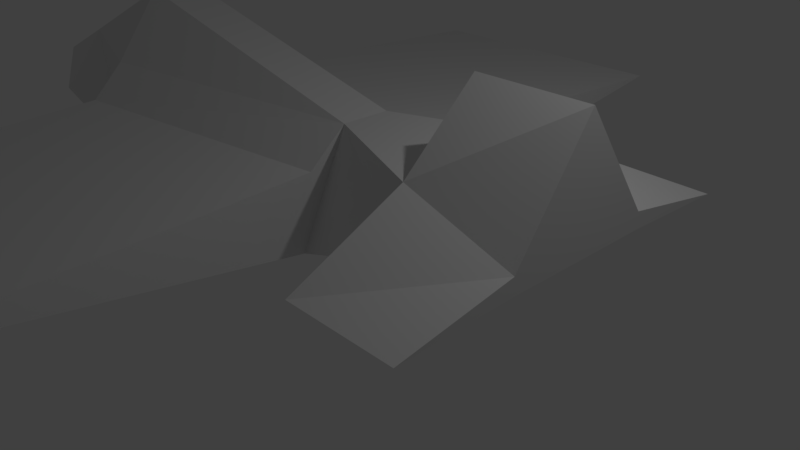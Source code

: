 # Source: FirstPlane.blend  (saved by Blender 2.79.0; exported with 4.5.12 LTS)
import bpy
from mathutils import Matrix  # noqa: F401  (used for matrix-valued properties, if any)

bpy.ops.wm.read_factory_settings(use_empty=True)
scene = bpy.context.scene
scene.name = 'Scene'

# ---- collections
col_collection_1 = bpy.data.collections.new('Collection 1'); scene.collection.children.link(col_collection_1)

# ---- materials (node trees are filled in below, after node groups)
mat_material = bpy.data.materials.new('Material')
mat_material.alpha_threshold = 0.0
mat_material.use_transparent_shadow = False
mat_material.roughness = 0.5
mat_material.line_color = (0.0, 0.0, 0.0, 1.0)

# ---- material node trees

# ---- world
world_world = bpy.data.worlds.new('World'); scene.world = world_world
world_world.color = (0.05088, 0.05088, 0.05088)
world_world.use_sun_shadow = False
world_world.sun_shadow_jitter_overblur = 0.0
world_world.cycles.sampling_method = 'MANUAL'

# ---- cameras
cam_camera = bpy.data.cameras.new('Camera')
cam_camera.clip_end = 100.0
cam_camera.lens = 35.0
cam_camera.sensor_width = 32.0
cam_camera.sensor_height = 18.0
cam_camera.ortho_scale = 7.314
cam_camera.dof.focus_distance = 0.0
cam_camera.dof.aperture_fstop = 128.0

# ---- lights
light_lamp = bpy.data.lights.new('Lamp', 'POINT')
light_lamp.transmission_factor = 0.0
light_lamp.cutoff_distance = 30.0
light_lamp.energy = 100.0
light_lamp.shadow_buffer_clip_start = 1.001
light_lamp.shadow_soft_size = 0.1
light_lamp.shadow_maximum_resolution = 0.006
light_lamp.use_absolute_resolution = True

# ---- meshes
me_cube = bpy.data.meshes.new('Cube')
me_cube.from_pydata([(-9.156, -1.028, 0.02193), (-9.156, 0.9718, 0.02193), (-7.156, 0.9718, -0.6101), (-7.156, -1.028, -0.6101), (-9.156, 0.3055, 0.8596), (-7.156, 0.9718, 0.8596), (-7.156, -1.028, 0.8596), (-11.1, -0.02823, 0.1248), (-2.986, 0.9718, -0.6101), (-2.986, -1.028, -0.6101), (-1.288, 0.9718, -0.07453), (-1.288, -1.028, -0.07453), (-1.288, 0.9718, 0.8596), (0.1825, 0.9718, 0.175), (0.1825, -1.028, 0.175), (0.1825, -1.028, 0.3931), (-9.156, -0.3622, 0.8596), (-2.986, 0.3055, 0.8596), (-2.986, -0.3622, 0.8596), (-1.288, -1.028, 0.8596), (0.1825, 0.9718, 0.3931), (-7.156, 0.3055, 1.789), (-7.132, -0.3622, 1.789), (-1.288, -0.02823, 1.789), (0.1825, -0.02823, 1.789), (-7.156, -6.028, 0.1248), (-2.986, -6.028, 0.1248), (-7.156, 5.972, 0.1248), (-2.986, 5.972, 0.1248), (-1.288, 2.472, 0.1248), (0.1825, 2.472, 0.1248), (-1.288, -2.528, 0.1248), (0.1825, -2.528, 0.1248), (-2.986, -0.8809, 0.3988), (-7.156, -1.486, 0.3988), (-2.986, 1.102, 0.3047), (-7.156, 1.675, 0.3047)], [], [(0, 1, 2, 3), (16, 4, 7), (1, 4, 5, 2), (16, 0, 3, 6), (4, 1, 7), (0, 16, 7), (1, 0, 7), (9, 18, 33, 26), (18, 9, 11, 19), (3, 2, 8, 9), (36, 35, 28, 27), (9, 8, 10, 11), (17, 18, 19, 12), (8, 17, 12, 10), (13, 20, 15, 14), (13, 10, 29, 30), (15, 19, 31, 32), (11, 10, 13, 14), (4, 16, 22, 21), (19, 15, 24, 23), (17, 5, 21), (5, 6, 22, 21), (20, 12, 23, 24), (16, 6, 22), (12, 19, 23), (18, 17, 21, 22), (5, 4, 21), (15, 20, 24), (6, 18, 22), (33, 34, 25, 26), (3, 9, 26, 25), (8, 2, 27, 28), (2, 5, 36, 27), (10, 12, 29), (12, 20, 30, 29), (20, 13, 30), (14, 15, 32), (11, 14, 32, 31), (19, 11, 31), (18, 6, 34, 33), (25, 34, 3), (6, 3, 34), (5, 17, 35, 36), (35, 28, 2, 17, 8)])
me_cube.materials.append(mat_material)
me_cube.use_remesh_preserve_volume = False
me_cube.use_remesh_preserve_attributes = False
me_cube.use_mirror_vertex_groups = False
me_cube.update()

# ---- objects
ob_cube = bpy.data.objects.new('Cube', me_cube)
ob_lamp = bpy.data.objects.new('Lamp', light_lamp)
ob_camera = bpy.data.objects.new('Camera', cam_camera)

# ---- transforms, parenting, visibility, modifiers, constraints
ob_cube.location = (3.0, 0.0, 1.0)
ob_cube.lock_rotations_4d = False
ob_cube.empty_display_type = 'ARROWS'
ob_cube.lineart.crease_threshold = 0.0
ob_lamp.location = (4.076, 1.005, 5.904)
ob_lamp.rotation_euler = (0.6503, 0.05522, 1.866)
ob_lamp.lock_rotations_4d = False
ob_lamp.empty_display_type = 'ARROWS'
ob_lamp.color = (0.0, 0.0, 0.0, 0.0)
ob_lamp.lineart.crease_threshold = 0.0
ob_camera.location = (7.481, -6.508, 5.344)
ob_camera.rotation_euler = (1.109, 0.0, 0.8149)
ob_camera.lock_rotations_4d = False
ob_camera.empty_display_type = 'ARROWS'
ob_camera.color = (0.0, 0.0, 0.0, 0.0)
ob_camera.display_type = 'WIRE'
ob_camera.lineart.crease_threshold = 0.0

# ---- collection membership
col_collection_1.objects.link(ob_cube)
col_collection_1.objects.link(ob_lamp)
col_collection_1.objects.link(ob_camera)

# ---- scene / render settings (as saved in the file)
scene.camera = ob_camera
scene.frame_start = 1; scene.frame_end = 250; scene.frame_set(1)
scene.render.engine = 'BLENDER_EEVEE_NEXT'
scene.render.resolution_percentage = 50
scene.render.dither_intensity = 0.0
scene.cycles.use_denoising = False
scene.cycles.samples = 128
scene.cycles.sampling_pattern = 'TABULATED_SOBOL'
scene.cycles.use_adaptive_sampling = False
scene.cycles.use_light_tree = False
scene.cycles.blur_glossy = 0.0
scene.cycles.sample_clamp_indirect = 0.0
scene.view_settings.view_transform = 'Standard'
bpy.context.view_layer.update()
